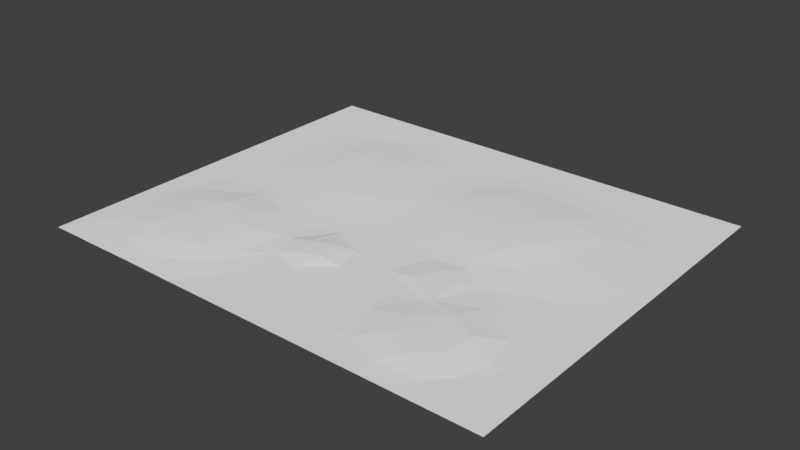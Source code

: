 # Source: Alusta_Menu.blend  (saved by Blender 2.79.0; exported with 4.5.12 LTS)
import bpy
from mathutils import Matrix  # noqa: F401  (used for matrix-valued properties, if any)

bpy.ops.wm.read_factory_settings(use_empty=True)
scene = bpy.context.scene
scene.name = 'Scene'

# ---- collections
col_collection_1 = bpy.data.collections.new('Collection 1'); scene.collection.children.link(col_collection_1)

# ---- images (referenced by path relative to the original .blend; pixels are not part of the script)
import os
ASSET_DIR = os.environ.get("B2B_ASSET_DIR", "")  # directory of the original .blend (textures are referenced by path, not embedded)
HERE = os.path.dirname(os.path.abspath(__file__))  # packed textures are extracted next to this script under _unpacked/

def load_image(name, relpath, width, height, colorspace="sRGB"):
    """Load a texture the original file referenced (path relative to the .blend, or extracted next to this script)."""
    p = next((c for c in (os.path.join(HERE, relpath), os.path.join(ASSET_DIR, relpath)) if relpath and os.path.exists(c)), "")
    if p:
        img = bpy.data.images.load(p, check_existing=True)
        img.name = name
    else:  # same state as the original file: an image datablock whose file is absent (Cycles renders it pink)
        img = bpy.data.images.new(name, width, height)
        img.source = "FILE"
        img.filepath = "//" + (relpath or name)
    img.colorspace_settings.name = colorspace
    return img
img_alusta_menu = load_image('Alusta_Menu', 'Alusta_Menu_MAT.png', 1024, 1024, 'sRGB')

# ---- materials (node trees are filled in below, after node groups)
mat_material_001 = bpy.data.materials.new('Material.001')
mat_material_001.alpha_threshold = 0.0
mat_material_001.roughness = 0.5

# ---- material node trees
mat_material_001.use_nodes = True; mat_material_001.node_tree.nodes.clear()
_N = mat_material_001.node_tree.nodes; _L = mat_material_001.node_tree.links
n0 = _N.new('ShaderNodeOutputMaterial'); n0.name = 'Material Output'; n0.location = (300, 300)
n1 = _N.new('ShaderNodeBsdfDiffuse'); n1.name = 'Diffuse BSDF'; n1.location = (10, 300)
n2 = _N.new('ShaderNodeTexImage'); n2.name = 'Image Texture'; n2.location = (-264, 356)
n2.width = 140
n2.image = img_alusta_menu
_L.new(n1.outputs[0], n0.inputs[0])
n0.is_active_output = True

# ---- world
world_world = bpy.data.worlds.new('World'); scene.world = world_world
world_world.color = (0.05088, 0.05088, 0.05088)
world_world.use_sun_shadow = False
world_world.sun_shadow_jitter_overblur = 0.0
world_world.cycles.sampling_method = 'MANUAL'

# ---- meshes
me_plane = bpy.data.meshes.new('Plane')
me_plane.from_pydata([(-1.0, -0.6728, -0.0002817), (-0.7407, -0.4314, 0.01071), (0.3557, 0.314, 0.01458), (0.3423, -0.01266, 0.007773), (0.7713, 0.08354, 0.001306), (0.4299, -0.3275, 0.01023), (0.2977, 1.0, -2.073e-05), (0.5117, 0.3962, 0.01503), (-0.7398, -0.5577, 0.003358), (-0.8345, 0.02699, 8.592e-05), (-0.8252, -0.09879, 0.003215), (0.5085, -0.01858, 0.0007437), (0.8996, -0.313, 6.226e-05), (-0.1193, -0.05155, 0.001945), (-0.08977, -0.1169, 0.008219), (0.4157, -0.2129, 0.006012), (-0.9161, -0.2234, 0.001682), (-1.0, -0.1051, 4.232e-06), (0.09518, 0.7111, 0.002743), (-0.07934, 0.4533, 0.00671), (0.4185, 0.5328, 0.01503), (-0.7695, 0.2677, 0.00104), (-0.5396, -0.6027, 0.003526), (-0.6464, -0.1192, 0.01245), (0.5224, -0.6727, 2.182e-05), (0.1994, 0.8855, 0.0001992), (0.9372, 0.2578, 0.001226), (-0.3664, -0.6727, 2.608e-06), (-0.2151, -0.2845, 0.001511), (1.0, 0.6604, -2.18e-05), (1.001, 0.3508, 0.0003773), (-0.5754, 0.72, 0.00194), (0.6457, 0.3311, 0.007539), (0.1849, -0.126, -1.9e-05), (-0.436, -0.0245, 0.004153), (0.5978, -0.122, 0.002274), (-0.558, 0.2702, 0.007351), (0.2667, 0.7624, 0.002954), (0.3938, 0.05679, 0.004766), (1.0, -0.6728, -0.0001338), (-1.0, 1.0, -4.594e-07), (-0.7043, -0.2934, 0.01402), (-0.1503, -0.2401, 0.008011), (-0.2918, -0.1707, 0.003274), (-0.5668, -0.6722, 0.0009947), (0.1699, 0.6323, 0.008586), (-0.336, -0.4734, 0.003796), (0.0008199, -0.08461, 0.0003432), (-0.2245, 0.7394, 0.00164), (0.5539, -0.2217, 0.01055), (0.4406, -0.192, 0.007029), (0.6907, -0.5783, 0.00146), (0.677, -0.2881, 0.01072), (-0.8063, -0.6727, 0.0001225), (-0.05778, -0.344, -5.266e-06), (0.5638, 0.1847, 0.006904), (0.2993, -0.3559, 0.001274), (0.6961, -0.08442, 0.000262), (1.0, 1.0, -4.788e-07), (-0.3074, 0.8939, 0.0001119), (-0.1357, -0.01029, 1.236e-05), (-0.2978, 0.026, 0.001411), (0.2484, 0.02968, 0.002631), (0.4438, -0.4521, 0.009379), (0.2997, -0.2532, 0.0007399), (-0.6214, -0.3973, 0.01408), (-0.3457, 0.6399, 0.007385), (0.6396, 0.5557, 0.006917), (0.3783, 0.4597, 0.01541), (0.1826, 0.2301, 0.009409), (0.421, 0.2456, 0.01338), (-0.8046, 0.6717, 0.0001579), (-0.7455, -0.192, 0.01167), (0.7744, -0.4949, 0.001411), (0.03308, -0.2145, 0.0003322), (0.2922, -0.1077, 0.007244), (-0.4886, -0.113, 0.01122), (-0.05558, -0.2064, 0.008853), (-0.2479, -0.1716, 0.003118), (0.8099, 0.7575, 0.0002179), (-0.4029, 0.7821, 0.001622), (-0.4443, 0.0603, 0.00308), (0.4258, -0.04437, 0.006775), (0.1256, 0.08746, 0.002571), (0.3785, -0.5153, 0.002325), (-0.593, -0.4854, 0.01148), (-0.3969, -0.2299, 0.0118), (0.8433, 0.6302, 0.001392), (-0.02811, 0.5169, 0.00593), (-0.542, 0.5932, 0.006831), (0.3735, 0.1015, 0.005481), (-0.07908, 0.1306, 0.001176), (0.02642, 0.436, 0.008789), (-0.8279, -0.292, 0.007698), (0.5514, 0.71, 0.00292), (0.2908, -0.5387, 0.0001166), (0.5708, -0.5009, 0.009702), (0.5006, -0.3802, 0.01208), (0.6661, -0.4196, 0.01126), (-0.8549, -0.4471, 0.002946), (-0.2236, -0.4686, 0.0005412), (-0.4861, -0.2283, 0.01413), (-0.4605, -0.4323, 0.01206), (-0.3386, 0.2451, 0.008461), (-0.06742, 0.3331, 0.005652), (-0.08306, 0.689, 0.0009214), (0.4587, 0.5842, 0.01351), (0.6258, 0.4939, 0.008421), (-0.7212, 0.5575, 0.002008), (-0.5892, 0.449, 0.007966), (-0.6165, 0.02237, 0.003344), (0.7732, -0.2255, 0.001891), (0.8092, -0.3732, 0.001718), (-0.2646, -0.06458, 0.000509), (-0.3954, 0.557, 0.008687), (-0.3023, -0.3723, 0.004753), (0.5221, -0.5801, 0.003526), (-0.173, -0.1427, 0.008264), (-0.08911, -0.3142, 0.001839), (-0.5522, 0.08661, 0.002612), (1.0, 0.09043, 1.189e-05)], [], [(115, 28, 43), (119, 21, 9), (75, 62, 33), (43, 78, 113), (98, 112, 52), (33, 91, 60), (57, 120, 26), (3, 62, 75), (84, 56, 95), (85, 102, 65), (26, 30, 67), (55, 32, 7), (105, 18, 25), (106, 94, 37), (21, 71, 9), (72, 10, 16), (101, 23, 41), (39, 12, 73), (95, 33, 54), (43, 113, 34), (22, 102, 85), (114, 89, 109), (65, 101, 41), (11, 90, 38), (5, 15, 56), (81, 119, 110), (54, 118, 28), (89, 108, 109), (30, 29, 87), (2, 92, 69), (7, 68, 2), (8, 99, 53), (10, 9, 16), (82, 3, 50), (111, 12, 57), (14, 47, 13), (79, 58, 25), (87, 79, 94), (19, 88, 105), (66, 31, 89), (48, 59, 80), (78, 60, 113), (34, 81, 110), (50, 35, 11), (49, 35, 50), (4, 55, 11), (50, 3, 75), (15, 75, 33), (49, 15, 5), (15, 50, 75), (51, 96, 116), (39, 51, 24), (98, 97, 96), (96, 97, 63), (73, 112, 98), (16, 17, 0), (41, 72, 93), (110, 9, 10), (22, 85, 8), (44, 22, 53), (22, 8, 53), (93, 16, 99), (44, 27, 22), (102, 115, 86), (102, 86, 101), (89, 31, 108), (71, 40, 17), (61, 91, 104), (61, 104, 103), (103, 19, 114), (20, 106, 45), (88, 18, 105), (70, 69, 83), (92, 45, 88), (4, 26, 32), (4, 32, 55), (7, 107, 106), (94, 79, 25), (85, 65, 1), (65, 41, 1), (57, 26, 4), (57, 4, 11), (13, 47, 60), (97, 5, 63), (110, 119, 9), (70, 2, 69), (108, 71, 21), (78, 28, 42, 117), (36, 109, 21), (31, 71, 108), (27, 54, 100), (22, 46, 102), (97, 52, 49), (51, 116, 24), (33, 60, 47), (12, 120, 57), (61, 81, 34), (77, 117, 42), (66, 48, 80), (67, 87, 94), (51, 73, 98), (76, 110, 23), (92, 19, 104), (68, 45, 92), (97, 49, 5), (114, 66, 89), (8, 1, 99), (76, 34, 110), (117, 77, 14), (33, 47, 74), (2, 68, 92), (56, 15, 64), (105, 25, 6), (90, 70, 83), (71, 59, 40), (6, 25, 58), (32, 26, 67), (67, 30, 87), (107, 32, 67), (88, 45, 18), (9, 71, 17), (102, 46, 115), (99, 1, 93), (53, 99, 0), (83, 69, 104), (64, 15, 33), (111, 112, 12), (119, 103, 36), (33, 95, 56, 64), (78, 117, 60), (66, 80, 31), (48, 19, 105), (116, 96, 63), (111, 35, 49, 52), (46, 27, 100), (115, 46, 28), (119, 36, 21), (11, 55, 90), (65, 102, 101), (118, 77, 42), (59, 6, 40), (70, 7, 2), (18, 45, 37), (31, 80, 71), (86, 115, 43), (27, 24, 54), (1, 41, 93), (72, 23, 10), (52, 112, 111), (51, 98, 96), (24, 95, 54), (116, 63, 84), (38, 90, 83), (50, 11, 82), (35, 111, 57), (14, 77, 47), (77, 74, 47), (48, 105, 59), (87, 29, 79), (66, 19, 48), (76, 86, 43), (101, 86, 76), (43, 28, 78), (81, 103, 119), (34, 113, 61), (49, 50, 15), (83, 104, 91), (33, 83, 91), (33, 62, 83), (24, 84, 95), (54, 33, 74), (118, 54, 74), (97, 98, 52), (23, 110, 10), (41, 23, 72), (16, 9, 17), (93, 72, 16), (8, 85, 1), (99, 16, 0), (36, 103, 109), (45, 106, 37), (18, 37, 25), (104, 69, 92), (106, 67, 94), (106, 107, 67), (68, 7, 20), (37, 94, 25), (92, 88, 19), (21, 109, 108), (80, 59, 71), (46, 100, 28), (100, 54, 28), (73, 12, 112), (84, 63, 56), (63, 5, 56), (3, 38, 62), (11, 38, 82), (82, 38, 3), (61, 113, 91), (59, 105, 6), (79, 29, 58), (113, 60, 91), (118, 42, 28), (20, 7, 106), (7, 32, 107), (26, 120, 30), (70, 55, 7), (103, 114, 109), (103, 104, 19), (22, 27, 46), (23, 101, 76), (51, 39, 73), (24, 116, 84), (62, 38, 83), (35, 57, 11), (76, 43, 34), (60, 117, 13), (117, 14, 13), (81, 61, 103), (114, 19, 66), (68, 20, 45), (118, 74, 77), (39, 120, 12), (90, 55, 70)])
_uv = me_plane.uv_layers.new(name='UVMap')
_uv.uv.foreach_set('vector', [0.1796, 0.6513, 0.2321, 0.6076, 0.3001, 0.646, 0.454, 0.7762, 0.5623, 0.8848, 0.4183, 0.9173, 0.3378, 0.3541, 0.4199, 0.376, 0.3269, 0.4077, 0.3001, 0.646, 0.2996, 0.624, 0.3636, 0.6324, 0.1514, 0.1672, 0.1791, 0.09566, 0.23, 0.1617, 0.3269, 0.4077, 0.4803, 0.5397, 0.3961, 0.568, 0.3517, 0.1522, 0.4563, 0.0002788, 0.5563, 0.03166, 0.3946, 0.3291, 0.4199, 0.376, 0.3378, 0.3541, 0.09417, 0.3109, 0.1895, 0.3505, 0.08018, 0.3548, 0.112, 0.7966, 0.1438, 0.7303, 0.1647, 0.8108, 0.5563, 0.03166, 0.6119, 0.0, 0.7344, 0.1804, 0.5126, 0.2183, 0.6001, 0.1774, 0.6391, 0.2444, 0.8141, 0.5417, 0.8273, 0.4526, 0.9315, 0.4005, 0.7515, 0.2709, 0.8267, 0.2245, 0.858, 0.3668, 0.5623, 0.8848, 0.8038, 0.9023, 0.4183, 0.9173, 0.2874, 0.8728, 0.3431, 0.9126, 0.2687, 0.9581, 0.2657, 0.7431, 0.331, 0.8233, 0.2268, 0.8522, 0.0, 0.000281, 0.2151, 0.05046, 0.1064, 0.1131, 0.08018, 0.3548, 0.3269, 0.4077, 0.1966, 0.529, 0.3001, 0.646, 0.3636, 0.6324, 0.3876, 0.7181, 0.04192, 0.7699, 0.1438, 0.7303, 0.112, 0.7966, 0.7352, 0.6978, 0.7568, 0.7711, 0.6706, 0.7947, 0.1647, 0.8108, 0.2657, 0.7431, 0.2268, 0.8522, 0.3911, 0.246, 0.4629, 0.3134, 0.4362, 0.3033, 0.2064, 0.2853, 0.2749, 0.2923, 0.1895, 0.3505, 0.4382, 0.7222, 0.454, 0.7762, 0.4156, 0.8083, 0.1966, 0.529, 0.2144, 0.5447, 0.2321, 0.6076, 0.7568, 0.7711, 0.7355, 0.8606, 0.6706, 0.7947, 0.6119, 0.0, 0.797, 0.0002622, 0.7789, 0.0786, 0.5899, 0.3224, 0.6629, 0.4869, 0.5398, 0.4089, 0.6391, 0.2444, 0.677, 0.311, 0.5899, 0.3224, 0.06882, 0.8699, 0.135, 0.9275, 5.177e-05, 0.9032, 0.3431, 0.9126, 0.4183, 0.9173, 0.2687, 0.9581, 0.3757, 0.2873, 0.3946, 0.3291, 0.2874, 0.2799, 0.2674, 0.1136, 0.2151, 0.05046, 0.3517, 0.1522, 0.3323, 0.545, 0.3516, 0.4997, 0.3714, 0.5598, 0.8551, 0.09531, 1.0, 0.0002808, 0.9315, 0.4005, 0.7789, 0.0786, 0.8551, 0.09531, 0.8267, 0.2245, 0.6732, 0.5398, 0.7112, 0.5142, 0.8141, 0.5417, 0.7847, 0.673, 0.8326, 0.7878, 0.7568, 0.7711, 0.8442, 0.6123, 0.9366, 0.6538, 0.8697, 0.7016, 0.2996, 0.624, 0.3961, 0.568, 0.3636, 0.6324, 0.3876, 0.7181, 0.4382, 0.7222, 0.4156, 0.8083, 0.2874, 0.2799, 0.3293, 0.2013, 0.3911, 0.246, 0.2697, 0.2233, 0.3293, 0.2013, 0.2874, 0.2799, 0.4521, 0.1146, 0.5126, 0.2183, 0.3911, 0.246, 0.2874, 0.2799, 0.3946, 0.3291, 0.3378, 0.3541, 0.2749, 0.2923, 0.3378, 0.3541, 0.3269, 0.4077, 0.2697, 0.2233, 0.2749, 0.2923, 0.2064, 0.2853, 0.2749, 0.2923, 0.2874, 0.2799, 0.3378, 0.3541, 0.05653, 0.1549, 0.1028, 0.2148, 0.05543, 0.2392, 0.0, 0.000281, 0.05653, 0.1549, 7.832e-05, 0.239, 0.1514, 0.1672, 0.1749, 0.2499, 0.1028, 0.2148, 0.1028, 0.2148, 0.1749, 0.2499, 0.1319, 0.2783, 0.1064, 0.1131, 0.1791, 0.09566, 0.1514, 0.1672, 0.2687, 0.9581, 0.3394, 1.0, 3.52e-05, 1.0, 0.2268, 0.8522, 0.2874, 0.8728, 0.2277, 0.914, 0.4156, 0.8083, 0.4183, 0.9173, 0.3431, 0.9126, 0.04192, 0.7699, 0.112, 0.7966, 0.06882, 0.8699, 0.0003559, 0.7835, 0.04192, 0.7699, 5.177e-05, 0.9032, 0.04192, 0.7699, 0.06882, 0.8699, 5.177e-05, 0.9032, 0.2277, 0.914, 0.2687, 0.9581, 0.135, 0.9275, 0.0003559, 0.7835, 4.447e-05, 0.6833, 0.04192, 0.7699, 0.1438, 0.7303, 0.1796, 0.6513, 0.2648, 0.6986, 0.1438, 0.7303, 0.2648, 0.6986, 0.2657, 0.7431, 0.7568, 0.7711, 0.8326, 0.7878, 0.7355, 0.8606, 0.8038, 0.9023, 1.0, 1.0, 0.3394, 1.0, 0.4177, 0.649, 0.4803, 0.5397, 0.6013, 0.5338, 0.4177, 0.649, 0.6013, 0.5338, 0.5487, 0.6694, 0.5487, 0.6694, 0.6732, 0.5398, 0.7352, 0.6978, 0.7207, 0.2909, 0.7515, 0.2709, 0.7802, 0.4152, 0.7112, 0.5142, 0.8273, 0.4526, 0.8141, 0.5417, 0.549, 0.2897, 0.5398, 0.4089, 0.4545, 0.4373, 0.6629, 0.4869, 0.7802, 0.4152, 0.7112, 0.5142, 0.4521, 0.1146, 0.5563, 0.03166, 0.6001, 0.1774, 0.4521, 0.1146, 0.6001, 0.1774, 0.5126, 0.2183, 0.6391, 0.2444, 0.6975, 0.1873, 0.7515, 0.2709, 0.8267, 0.2245, 0.8551, 0.09531, 0.9315, 0.4005, 0.112, 0.7966, 0.1647, 0.8108, 0.1443, 0.8704, 0.1647, 0.8108, 0.2268, 0.8522, 0.1443, 0.8704, 0.3517, 0.1522, 0.5563, 0.03166, 0.4521, 0.1146, 0.3517, 0.1522, 0.4521, 0.1146, 0.3911, 0.246, 0.3714, 0.5598, 0.3516, 0.4997, 0.3961, 0.568, 0.1749, 0.2499, 0.2064, 0.2853, 0.1319, 0.2783, 0.4156, 0.8083, 0.454, 0.7762, 0.4183, 0.9173, 0.549, 0.2897, 0.5899, 0.3224, 0.5398, 0.4089, 0.7355, 0.8606, 0.8038, 0.9023, 0.5623, 0.8848, 0.2996, 0.624, 0.2321, 0.6076, 0.2587, 0.5753, 0.3169, 0.5866, 0.5637, 0.7791, 0.6706, 0.7947, 0.5623, 0.8848, 0.8326, 0.7878, 0.8038, 0.9023, 0.7355, 0.8606, 4.447e-05, 0.6833, 0.1966, 0.529, 0.1221, 0.6119, 0.04192, 0.7699, 0.1192, 0.6681, 0.1438, 0.7303, 0.1749, 0.2499, 0.23, 0.1617, 0.2697, 0.2233, 0.05653, 0.1549, 0.05543, 0.2392, 7.832e-05, 0.239, 0.3269, 0.4077, 0.3961, 0.568, 0.3516, 0.4997, 0.2151, 0.05046, 0.4563, 0.0002788, 0.3517, 0.1522, 0.4177, 0.649, 0.4382, 0.7222, 0.3876, 0.7181, 0.2788, 0.5279, 0.3169, 0.5866, 0.2587, 0.5753, 0.7847, 0.673, 0.8442, 0.6123, 0.8697, 0.7016, 0.7344, 0.1804, 0.7789, 0.0786, 0.8267, 0.2245, 0.05653, 0.1549, 0.1064, 0.1131, 0.1514, 0.1672, 0.3346, 0.7444, 0.4156, 0.8083, 0.331, 0.8233, 0.6629, 0.4869, 0.6732, 0.5398, 0.6013, 0.5338, 0.677, 0.311, 0.7802, 0.4152, 0.6629, 0.4869, 0.1749, 0.2499, 0.2697, 0.2233, 0.2064, 0.2853, 0.7352, 0.6978, 0.7847, 0.673, 0.7568, 0.7711, 0.06882, 0.8699, 0.1443, 0.8704, 0.135, 0.9275, 0.3346, 0.7444, 0.3876, 0.7181, 0.4156, 0.8083, 0.3169, 0.5866, 0.2788, 0.5279, 0.3323, 0.545, 0.3269, 0.4077, 0.3516, 0.4997, 0.274, 0.4836, 0.5899, 0.3224, 0.677, 0.311, 0.6629, 0.4869, 0.1895, 0.3505, 0.2749, 0.2923, 0.2509, 0.3503, 0.8141, 0.5417, 0.9315, 0.4005, 1.0, 0.3513, 0.4629, 0.3134, 0.549, 0.2897, 0.4545, 0.4373, 0.8038, 0.9023, 0.9366, 0.6538, 1.0, 1.0, 1.0, 0.3513, 0.9315, 0.4005, 1.0, 0.0002808, 0.6001, 0.1774, 0.5563, 0.03166, 0.7344, 0.1804, 0.7344, 0.1804, 0.6119, 0.0, 0.7789, 0.0786, 0.6975, 0.1873, 0.6001, 0.1774, 0.7344, 0.1804, 0.7112, 0.5142, 0.7802, 0.4152, 0.8273, 0.4526, 0.4183, 0.9173, 0.8038, 0.9023, 0.3394, 1.0, 0.1438, 0.7303, 0.1192, 0.6681, 0.1796, 0.6513, 0.135, 0.9275, 0.1443, 0.8704, 0.2277, 0.914, 5.177e-05, 0.9032, 0.135, 0.9275, 3.52e-05, 1.0, 0.4545, 0.4373, 0.5398, 0.4089, 0.6013, 0.5338, 0.2509, 0.3503, 0.2749, 0.2923, 0.3269, 0.4077, 0.2674, 0.1136, 0.1791, 0.09566, 0.2151, 0.05046, 0.454, 0.7762, 0.5487, 0.6694, 0.5637, 0.7791, 0.3269, 0.4077, 0.08018, 0.3548, 0.1895, 0.3505, 0.2509, 0.3503, 0.2996, 0.624, 0.3169, 0.5866, 0.3961, 0.568, 0.7847, 0.673, 0.8697, 0.7016, 0.8326, 0.7878, 0.8442, 0.6123, 0.6732, 0.5398, 0.8141, 0.5417, 0.05543, 0.2392, 0.1028, 0.2148, 0.1319, 0.2783, 0.2674, 0.1136, 0.3293, 0.2013, 0.2697, 0.2233, 0.23, 0.1617, 0.1192, 0.6681, 4.447e-05, 0.6833, 0.1221, 0.6119, 0.1796, 0.6513, 0.1192, 0.6681, 0.2321, 0.6076, 0.454, 0.7762, 0.5637, 0.7791, 0.5623, 0.8848, 0.3911, 0.246, 0.5126, 0.2183, 0.4629, 0.3134, 0.1647, 0.8108, 0.1438, 0.7303, 0.2657, 0.7431, 0.2144, 0.5447, 0.2788, 0.5279, 0.2587, 0.5753, 0.9366, 0.6538, 1.0, 0.3513, 1.0, 1.0, 0.549, 0.2897, 0.6391, 0.2444, 0.5899, 0.3224, 0.8273, 0.4526, 0.7802, 0.4152, 0.858, 0.3668, 0.8326, 0.7878, 0.8697, 0.7016, 0.8038, 0.9023, 0.2648, 0.6986, 0.1796, 0.6513, 0.3001, 0.646, 4.447e-05, 0.6833, 7.832e-05, 0.239, 0.1966, 0.529, 0.1443, 0.8704, 0.2268, 0.8522, 0.2277, 0.914, 0.2874, 0.8728, 0.331, 0.8233, 0.3431, 0.9126, 0.23, 0.1617, 0.1791, 0.09566, 0.2674, 0.1136, 0.05653, 0.1549, 0.1514, 0.1672, 0.1028, 0.2148, 7.832e-05, 0.239, 0.08018, 0.3548, 0.1966, 0.529, 0.05543, 0.2392, 0.1319, 0.2783, 0.09417, 0.3109, 0.4362, 0.3033, 0.4629, 0.3134, 0.4545, 0.4373, 0.2874, 0.2799, 0.3911, 0.246, 0.3757, 0.2873, 0.3293, 0.2013, 0.2674, 0.1136, 0.3517, 0.1522, 0.3323, 0.545, 0.2788, 0.5279, 0.3516, 0.4997, 0.2788, 0.5279, 0.274, 0.4836, 0.3516, 0.4997, 0.8442, 0.6123, 0.8141, 0.5417, 0.9366, 0.6538, 0.7789, 0.0786, 0.797, 0.0002622, 0.8551, 0.09531, 0.7847, 0.673, 0.6732, 0.5398, 0.8442, 0.6123, 0.3346, 0.7444, 0.2648, 0.6986, 0.3001, 0.646, 0.2657, 0.7431, 0.2648, 0.6986, 0.3346, 0.7444, 0.3001, 0.646, 0.2321, 0.6076, 0.2996, 0.624, 0.4382, 0.7222, 0.5487, 0.6694, 0.454, 0.7762, 0.3876, 0.7181, 0.3636, 0.6324, 0.4177, 0.649, 0.2697, 0.2233, 0.2874, 0.2799, 0.2749, 0.2923, 0.4545, 0.4373, 0.6013, 0.5338, 0.4803, 0.5397, 0.3269, 0.4077, 0.4545, 0.4373, 0.4803, 0.5397, 0.3269, 0.4077, 0.4199, 0.376, 0.4545, 0.4373, 7.832e-05, 0.239, 0.09417, 0.3109, 0.08018, 0.3548, 0.1966, 0.529, 0.3269, 0.4077, 0.274, 0.4836, 0.2144, 0.5447, 0.1966, 0.529, 0.274, 0.4836, 0.1749, 0.2499, 0.1514, 0.1672, 0.23, 0.1617, 0.331, 0.8233, 0.4156, 0.8083, 0.3431, 0.9126, 0.2268, 0.8522, 0.331, 0.8233, 0.2874, 0.8728, 0.2687, 0.9581, 0.4183, 0.9173, 0.3394, 1.0, 0.2277, 0.914, 0.2874, 0.8728, 0.2687, 0.9581, 0.06882, 0.8699, 0.112, 0.7966, 0.1443, 0.8704, 0.135, 0.9275, 0.2687, 0.9581, 3.52e-05, 1.0, 0.5637, 0.7791, 0.5487, 0.6694, 0.6706, 0.7947, 0.7802, 0.4152, 0.7515, 0.2709, 0.858, 0.3668, 0.8273, 0.4526, 0.858, 0.3668, 0.9315, 0.4005, 0.6013, 0.5338, 0.5398, 0.4089, 0.6629, 0.4869, 0.7515, 0.2709, 0.7344, 0.1804, 0.8267, 0.2245, 0.7515, 0.2709, 0.6975, 0.1873, 0.7344, 0.1804, 0.677, 0.311, 0.6391, 0.2444, 0.7207, 0.2909, 0.858, 0.3668, 0.8267, 0.2245, 0.9315, 0.4005, 0.6629, 0.4869, 0.7112, 0.5142, 0.6732, 0.5398, 0.5623, 0.8848, 0.6706, 0.7947, 0.7355, 0.8606, 0.8697, 0.7016, 0.9366, 0.6538, 0.8038, 0.9023, 0.1192, 0.6681, 0.1221, 0.6119, 0.2321, 0.6076, 0.1221, 0.6119, 0.1966, 0.529, 0.2321, 0.6076, 0.1064, 0.1131, 0.2151, 0.05046, 0.1791, 0.09566, 0.09417, 0.3109, 0.1319, 0.2783, 0.1895, 0.3505, 0.1319, 0.2783, 0.2064, 0.2853, 0.1895, 0.3505, 0.3946, 0.3291, 0.4362, 0.3033, 0.4199, 0.376, 0.3911, 0.246, 0.4362, 0.3033, 0.3757, 0.2873, 0.3757, 0.2873, 0.4362, 0.3033, 0.3946, 0.3291, 0.4177, 0.649, 0.3636, 0.6324, 0.4803, 0.5397, 0.9366, 0.6538, 0.8141, 0.5417, 1.0, 0.3513, 0.8551, 0.09531, 0.797, 0.0002622, 1.0, 0.0002808, 0.3636, 0.6324, 0.3961, 0.568, 0.4803, 0.5397, 0.2144, 0.5447, 0.2587, 0.5753, 0.2321, 0.6076, 0.7207, 0.2909, 0.6391, 0.2444, 0.7515, 0.2709, 0.6391, 0.2444, 0.6001, 0.1774, 0.6975, 0.1873, 0.5563, 0.03166, 0.4563, 0.0002788, 0.6119, 0.0, 0.549, 0.2897, 0.5126, 0.2183, 0.6391, 0.2444, 0.5487, 0.6694, 0.7352, 0.6978, 0.6706, 0.7947, 0.5487, 0.6694, 0.6013, 0.5338, 0.6732, 0.5398, 0.04192, 0.7699, 4.447e-05, 0.6833, 0.1192, 0.6681, 0.331, 0.8233, 0.2657, 0.7431, 0.3346, 0.7444, 0.05653, 0.1549, 0.0, 0.000281, 0.1064, 0.1131, 7.832e-05, 0.239, 0.05543, 0.2392, 0.09417, 0.3109, 0.4199, 0.376, 0.4362, 0.3033, 0.4545, 0.4373, 0.3293, 0.2013, 0.3517, 0.1522, 0.3911, 0.246, 0.3346, 0.7444, 0.3001, 0.646, 0.3876, 0.7181, 0.3961, 0.568, 0.3169, 0.5866, 0.3714, 0.5598, 0.3169, 0.5866, 0.3323, 0.545, 0.3714, 0.5598, 0.4382, 0.7222, 0.4177, 0.649, 0.5487, 0.6694, 0.7352, 0.6978, 0.6732, 0.5398, 0.7847, 0.673, 0.677, 0.311, 0.7207, 0.2909, 0.7802, 0.4152, 0.2144, 0.5447, 0.274, 0.4836, 0.2788, 0.5279, 0.0, 0.000281, 0.4563, 0.0002788, 0.2151, 0.05046, 0.4629, 0.3134, 0.5126, 0.2183, 0.549, 0.2897])
me_plane.materials.append(mat_material_001)
me_plane.use_remesh_preserve_volume = False
me_plane.use_remesh_preserve_attributes = False
me_plane.use_mirror_vertex_groups = False
me_plane.update()

# ---- objects
ob_plane = bpy.data.objects.new('Plane', me_plane)

# ---- transforms, parenting, visibility, modifiers, constraints
ob_plane.location = (0.0, 0.0, 0.1059)
ob_plane.scale = (11.37, 11.37, 11.37)
ob_plane.lineart.crease_threshold = 0.0

# ---- collection membership
col_collection_1.objects.link(ob_plane)

# ---- scene / render settings (as saved in the file)
scene.frame_start = 1; scene.frame_end = 250; scene.frame_set(1)
scene.render.engine = 'CYCLES'
scene.render.resolution_percentage = 50
scene.render.dither_intensity = 0.0
scene.cycles.use_denoising = False
scene.cycles.samples = 128
scene.cycles.sampling_pattern = 'TABULATED_SOBOL'
scene.cycles.use_adaptive_sampling = False
scene.cycles.use_light_tree = False
scene.cycles.blur_glossy = 0.0
scene.cycles.sample_clamp_indirect = 0.0
scene.view_settings.view_transform = 'Standard'
bpy.context.view_layer.update()

# ---- added for rendering (the .blend has no active camera and no usable light): camera, sun
cam_auto = bpy.data.cameras.new('AutoCamera')
cam_auto.lens = 50.0
cam_auto.sensor_width = 36.0
cam_auto.clip_end = 1000.0
ob_auto_camera = bpy.data.objects.new('AutoCamera', cam_auto)
scene.collection.objects.link(ob_auto_camera)
ob_auto_camera.location = (27.4397, -31.0635, 22.1412)
ob_auto_camera.rotation_euler = (1.09748, -7.21219e-08, 0.694738)
scene.camera = ob_auto_camera
light_auto_sun = bpy.data.lights.new('AutoSun', 'SUN')
light_auto_sun.energy = 3.0
light_auto_sun.angle = 0.0523599
ob_auto_sun = bpy.data.objects.new('AutoSun', light_auto_sun)
scene.collection.objects.link(ob_auto_sun)
ob_auto_sun.rotation_euler = (0.872665, 0.174533, 0.523599)
bpy.context.view_layer.update()
